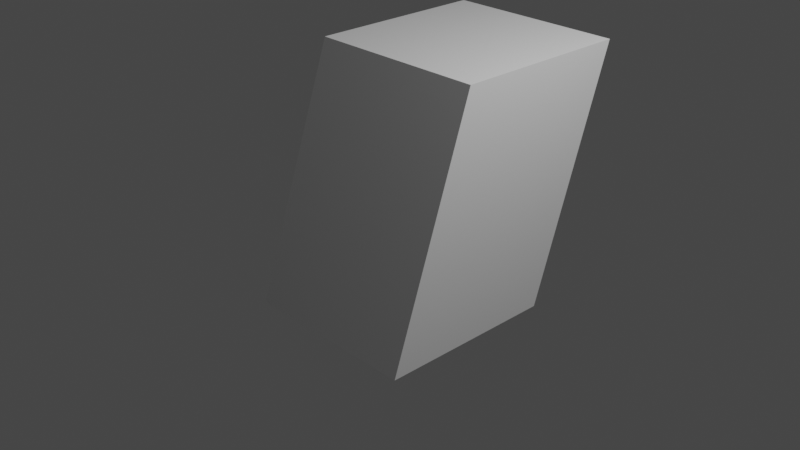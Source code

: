 # Source: cube.blend  (saved by Blender 2.91.10; exported with 4.5.12 LTS)
import bpy
from mathutils import Matrix  # noqa: F401  (used for matrix-valued properties, if any)

bpy.ops.wm.read_factory_settings(use_empty=True)
scene = bpy.context.scene
scene.name = 'Scene'

# ---- collections
col_collection = bpy.data.collections.new('Collection'); scene.collection.children.link(col_collection)

# ---- materials (node trees are filled in below, after node groups)
mat_material = bpy.data.materials.new('Material')
mat_material.alpha_threshold = 0.0
mat_material.use_transparent_shadow = False
mat_material.line_color = (0.0, 0.0, 0.0, 1.0)

# ---- material node trees
mat_material.use_nodes = True; mat_material.node_tree.nodes.clear()
_N = mat_material.node_tree.nodes; _L = mat_material.node_tree.links
n0 = _N.new('ShaderNodeOutputMaterial'); n0.name = 'Material Output'; n0.location = (300, 300)
n1 = _N.new('ShaderNodeBsdfPrincipled'); n1.name = 'Principled BSDF'; n1.location = (10, 300)
n1.distribution = 'GGX'
n1.subsurface_method = 'BURLEY'
n1.inputs[2].default_value = 0.4
n1.inputs[3].default_value = 1.45
n1.inputs[27].default_value = (0.0, 0.0, 0.0, 1.0)
n1.inputs[28].default_value = 1.0
_L.new(n1.outputs[0], n0.inputs[0])
n0.is_active_output = True

# ---- world
world_world = bpy.data.worlds.new('World'); scene.world = world_world
world_world.use_nodes = True; world_world.node_tree.nodes.clear()
_N = world_world.node_tree.nodes; _L = world_world.node_tree.links
n0 = _N.new('ShaderNodeOutputWorld'); n0.name = 'World Output'; n0.location = (300, 300)
n1 = _N.new('ShaderNodeBackground'); n1.name = 'Background'; n1.location = (10, 300)
n1.inputs[0].default_value = (0.05088, 0.05088, 0.05088, 1.0)
_L.new(n1.outputs[0], n0.inputs[0])
n0.is_active_output = True
world_world.color = (0.05088, 0.05088, 0.05088)
world_world.use_sun_shadow = False
world_world.sun_shadow_jitter_overblur = 0.0

# ---- cameras
cam_camera = bpy.data.cameras.new('Camera')
cam_camera.clip_end = 100.0
cam_camera.ortho_scale = 7.314

# ---- lights
light_light = bpy.data.lights.new('Light', 'POINT')
light_light.transmission_factor = 0.0
light_light.energy = 1000.0
light_light.shadow_soft_size = 0.1
light_light.shadow_maximum_resolution = 0.006
light_light.use_absolute_resolution = True

# ---- meshes
me_cube = bpy.data.meshes.new('Cube')
me_cube.from_pydata([(1.017, 1.908, 1.705), (1.0, 1.0, -1.0), (1.017, -0.09221, 1.705), (1.0, -1.0, -1.0), (-0.983, 1.908, 1.705), (-1.0, 1.0, -1.0), (-0.983, -0.09221, 1.705), (-1.0, -1.0, -1.0)], [], [(0, 4, 6, 2), (3, 2, 6, 7), (7, 6, 4, 5), (5, 1, 3, 7), (1, 0, 2, 3), (5, 4, 0, 1)])
_uv = me_cube.uv_layers.new(name='UVMap')
_uv.uv.foreach_set('vector', [0.625, 0.5, 0.875, 0.5, 0.875, 0.75, 0.625, 0.75, 0.375, 0.75, 0.625, 0.75, 0.625, 1.0, 0.375, 1.0, 0.375, 0.0, 0.625, 0.0, 0.625, 0.25, 0.375, 0.25, 0.125, 0.5, 0.375, 0.5, 0.375, 0.75, 0.125, 0.75, 0.375, 0.5, 0.625, 0.5, 0.625, 0.75, 0.375, 0.75, 0.375, 0.25, 0.625, 0.25, 0.625, 0.5, 0.375, 0.5])
me_cube.materials.append(mat_material)
me_cube.use_remesh_preserve_volume = False
me_cube.use_remesh_preserve_attributes = False
me_cube.use_mirror_vertex_groups = False
me_cube.update()

# ---- objects
ob_cube = bpy.data.objects.new('Cube', me_cube)
ob_light = bpy.data.objects.new('Light', light_light)
ob_camera = bpy.data.objects.new('Camera', cam_camera)

# ---- transforms, parenting, visibility, modifiers, constraints
ob_cube.location = (0.0, 0.0, 0.0)
ob_cube.lock_rotations_4d = False
ob_cube.empty_display_type = 'ARROWS'
ob_cube.lineart.crease_threshold = 0.0
ob_light.location = (4.076, 1.005, 5.904)
ob_light.rotation_euler = (0.6503, 0.05522, 1.866)
ob_light.lock_rotations_4d = False
ob_light.empty_display_type = 'ARROWS'
ob_light.color = (0.0, 0.0, 0.0, 0.0)
ob_light.lineart.crease_threshold = 0.0
ob_camera.location = (7.359, -6.926, 4.958)
ob_camera.rotation_euler = (1.109, 0.0, 0.8149)
ob_camera.lock_rotations_4d = False
ob_camera.empty_display_type = 'ARROWS'
ob_camera.color = (0.0, 0.0, 0.0, 0.0)
ob_camera.display_type = 'WIRE'
ob_camera.lineart.crease_threshold = 0.0

# ---- collection membership
col_collection.objects.link(ob_cube)
col_collection.objects.link(ob_light)
col_collection.objects.link(ob_camera)

# ---- scene / render settings (as saved in the file)
scene.camera = ob_camera
scene.frame_start = 1; scene.frame_end = 250; scene.frame_set(1)
scene.render.engine = 'BLENDER_EEVEE_NEXT'
scene.cycles.use_denoising = False
scene.cycles.samples = 128
scene.cycles.sampling_pattern = 'TABULATED_SOBOL'
scene.cycles.use_adaptive_sampling = False
scene.cycles.use_light_tree = False
scene.view_settings.view_transform = 'Filmic'
bpy.context.view_layer.update()
